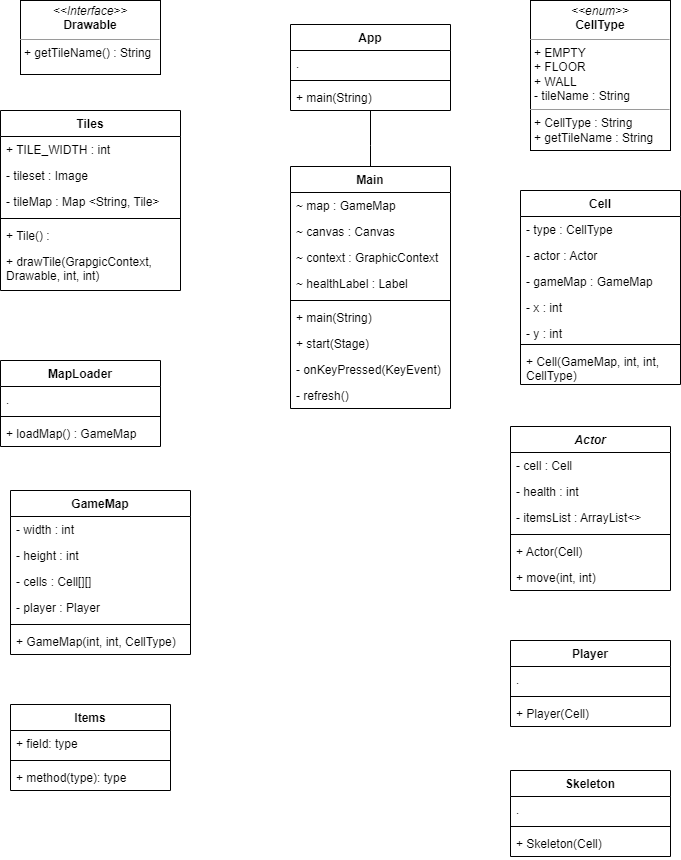

The diagram above was exported from draw.io. Its source (the exported page's mxGraphModel, read from the mxfile embedded in the PNG):
<mxGraphModel dx="868" dy="450" grid="1" gridSize="10" guides="1" tooltips="1" connect="1" arrows="1" fold="1" page="1" pageScale="1" pageWidth="827" pageHeight="1169" math="0" shadow="0">
  <root>
    <mxCell id="0" />
    <mxCell id="1" parent="0" />
    <mxCell id="2D_dikDYRGhR7r39dp1k-1" value="App" style="swimlane;fontStyle=1;align=center;verticalAlign=top;childLayout=stackLayout;horizontal=1;startSize=26;horizontalStack=0;resizeParent=1;resizeParentMax=0;resizeLast=0;collapsible=1;marginBottom=0;" vertex="1" parent="1">
      <mxGeometry x="340" y="74" width="160" height="86" as="geometry" />
    </mxCell>
    <mxCell id="2D_dikDYRGhR7r39dp1k-2" value="." style="text;strokeColor=none;fillColor=none;align=left;verticalAlign=top;spacingLeft=4;spacingRight=4;overflow=hidden;rotatable=0;points=[[0,0.5],[1,0.5]];portConstraint=eastwest;" vertex="1" parent="2D_dikDYRGhR7r39dp1k-1">
      <mxGeometry y="26" width="160" height="26" as="geometry" />
    </mxCell>
    <mxCell id="2D_dikDYRGhR7r39dp1k-3" value="" style="line;strokeWidth=1;fillColor=none;align=left;verticalAlign=middle;spacingTop=-1;spacingLeft=3;spacingRight=3;rotatable=0;labelPosition=right;points=[];portConstraint=eastwest;" vertex="1" parent="2D_dikDYRGhR7r39dp1k-1">
      <mxGeometry y="52" width="160" height="8" as="geometry" />
    </mxCell>
    <mxCell id="2D_dikDYRGhR7r39dp1k-4" value="+ main(String)" style="text;strokeColor=none;fillColor=none;align=left;verticalAlign=top;spacingLeft=4;spacingRight=4;overflow=hidden;rotatable=0;points=[[0,0.5],[1,0.5]];portConstraint=eastwest;" vertex="1" parent="2D_dikDYRGhR7r39dp1k-1">
      <mxGeometry y="60" width="160" height="26" as="geometry" />
    </mxCell>
    <mxCell id="2D_dikDYRGhR7r39dp1k-5" value="Main" style="swimlane;fontStyle=1;align=center;verticalAlign=top;childLayout=stackLayout;horizontal=1;startSize=26;horizontalStack=0;resizeParent=1;resizeParentMax=0;resizeLast=0;collapsible=1;marginBottom=0;" vertex="1" parent="1">
      <mxGeometry x="340" y="216" width="160" height="242" as="geometry" />
    </mxCell>
    <mxCell id="2D_dikDYRGhR7r39dp1k-6" value="~ map : GameMap" style="text;strokeColor=none;fillColor=none;align=left;verticalAlign=top;spacingLeft=4;spacingRight=4;overflow=hidden;rotatable=0;points=[[0,0.5],[1,0.5]];portConstraint=eastwest;" vertex="1" parent="2D_dikDYRGhR7r39dp1k-5">
      <mxGeometry y="26" width="160" height="26" as="geometry" />
    </mxCell>
    <mxCell id="2D_dikDYRGhR7r39dp1k-9" value="~ canvas : Canvas" style="text;strokeColor=none;fillColor=none;align=left;verticalAlign=top;spacingLeft=4;spacingRight=4;overflow=hidden;rotatable=0;points=[[0,0.5],[1,0.5]];portConstraint=eastwest;" vertex="1" parent="2D_dikDYRGhR7r39dp1k-5">
      <mxGeometry y="52" width="160" height="26" as="geometry" />
    </mxCell>
    <mxCell id="2D_dikDYRGhR7r39dp1k-10" value="~ context : GraphicContext" style="text;strokeColor=none;fillColor=none;align=left;verticalAlign=top;spacingLeft=4;spacingRight=4;overflow=hidden;rotatable=0;points=[[0,0.5],[1,0.5]];portConstraint=eastwest;" vertex="1" parent="2D_dikDYRGhR7r39dp1k-5">
      <mxGeometry y="78" width="160" height="26" as="geometry" />
    </mxCell>
    <mxCell id="2D_dikDYRGhR7r39dp1k-12" value="~ healthLabel : Label" style="text;strokeColor=none;fillColor=none;align=left;verticalAlign=top;spacingLeft=4;spacingRight=4;overflow=hidden;rotatable=0;points=[[0,0.5],[1,0.5]];portConstraint=eastwest;" vertex="1" parent="2D_dikDYRGhR7r39dp1k-5">
      <mxGeometry y="104" width="160" height="26" as="geometry" />
    </mxCell>
    <mxCell id="2D_dikDYRGhR7r39dp1k-7" value="" style="line;strokeWidth=1;fillColor=none;align=left;verticalAlign=middle;spacingTop=-1;spacingLeft=3;spacingRight=3;rotatable=0;labelPosition=right;points=[];portConstraint=eastwest;" vertex="1" parent="2D_dikDYRGhR7r39dp1k-5">
      <mxGeometry y="130" width="160" height="8" as="geometry" />
    </mxCell>
    <mxCell id="2D_dikDYRGhR7r39dp1k-8" value="+ main(String)" style="text;strokeColor=none;fillColor=none;align=left;verticalAlign=top;spacingLeft=4;spacingRight=4;overflow=hidden;rotatable=0;points=[[0,0.5],[1,0.5]];portConstraint=eastwest;" vertex="1" parent="2D_dikDYRGhR7r39dp1k-5">
      <mxGeometry y="138" width="160" height="26" as="geometry" />
    </mxCell>
    <mxCell id="2D_dikDYRGhR7r39dp1k-13" value="+ start(Stage)" style="text;strokeColor=none;fillColor=none;align=left;verticalAlign=top;spacingLeft=4;spacingRight=4;overflow=hidden;rotatable=0;points=[[0,0.5],[1,0.5]];portConstraint=eastwest;" vertex="1" parent="2D_dikDYRGhR7r39dp1k-5">
      <mxGeometry y="164" width="160" height="26" as="geometry" />
    </mxCell>
    <mxCell id="2D_dikDYRGhR7r39dp1k-14" value="- onKeyPressed(KeyEvent)" style="text;strokeColor=none;fillColor=none;align=left;verticalAlign=top;spacingLeft=4;spacingRight=4;overflow=hidden;rotatable=0;points=[[0,0.5],[1,0.5]];portConstraint=eastwest;" vertex="1" parent="2D_dikDYRGhR7r39dp1k-5">
      <mxGeometry y="190" width="160" height="26" as="geometry" />
    </mxCell>
    <mxCell id="2D_dikDYRGhR7r39dp1k-15" value="- refresh()" style="text;strokeColor=none;fillColor=none;align=left;verticalAlign=top;spacingLeft=4;spacingRight=4;overflow=hidden;rotatable=0;points=[[0,0.5],[1,0.5]];portConstraint=eastwest;" vertex="1" parent="2D_dikDYRGhR7r39dp1k-5">
      <mxGeometry y="216" width="160" height="26" as="geometry" />
    </mxCell>
    <mxCell id="2D_dikDYRGhR7r39dp1k-16" value="Tiles" style="swimlane;fontStyle=1;align=center;verticalAlign=top;childLayout=stackLayout;horizontal=1;startSize=26;horizontalStack=0;resizeParent=1;resizeParentMax=0;resizeLast=0;collapsible=1;marginBottom=0;" vertex="1" parent="1">
      <mxGeometry x="50" y="160" width="180" height="180" as="geometry" />
    </mxCell>
    <mxCell id="2D_dikDYRGhR7r39dp1k-17" value="+ TILE_WIDTH : int" style="text;strokeColor=none;fillColor=none;align=left;verticalAlign=top;spacingLeft=4;spacingRight=4;overflow=hidden;rotatable=0;points=[[0,0.5],[1,0.5]];portConstraint=eastwest;" vertex="1" parent="2D_dikDYRGhR7r39dp1k-16">
      <mxGeometry y="26" width="180" height="26" as="geometry" />
    </mxCell>
    <mxCell id="2D_dikDYRGhR7r39dp1k-20" value="- tileset : Image" style="text;strokeColor=none;fillColor=none;align=left;verticalAlign=top;spacingLeft=4;spacingRight=4;overflow=hidden;rotatable=0;points=[[0,0.5],[1,0.5]];portConstraint=eastwest;" vertex="1" parent="2D_dikDYRGhR7r39dp1k-16">
      <mxGeometry y="52" width="180" height="26" as="geometry" />
    </mxCell>
    <mxCell id="2D_dikDYRGhR7r39dp1k-21" value="- tileMap : Map &lt;String, Tile&gt;" style="text;strokeColor=none;fillColor=none;align=left;verticalAlign=top;spacingLeft=4;spacingRight=4;overflow=hidden;rotatable=0;points=[[0,0.5],[1,0.5]];portConstraint=eastwest;" vertex="1" parent="2D_dikDYRGhR7r39dp1k-16">
      <mxGeometry y="78" width="180" height="26" as="geometry" />
    </mxCell>
    <mxCell id="2D_dikDYRGhR7r39dp1k-18" value="" style="line;strokeWidth=1;fillColor=none;align=left;verticalAlign=middle;spacingTop=-1;spacingLeft=3;spacingRight=3;rotatable=0;labelPosition=right;points=[];portConstraint=eastwest;" vertex="1" parent="2D_dikDYRGhR7r39dp1k-16">
      <mxGeometry y="104" width="180" height="8" as="geometry" />
    </mxCell>
    <mxCell id="2D_dikDYRGhR7r39dp1k-19" value="+ Tile() : " style="text;strokeColor=none;fillColor=none;align=left;verticalAlign=top;spacingLeft=4;spacingRight=4;overflow=hidden;rotatable=0;points=[[0,0.5],[1,0.5]];portConstraint=eastwest;" vertex="1" parent="2D_dikDYRGhR7r39dp1k-16">
      <mxGeometry y="112" width="180" height="26" as="geometry" />
    </mxCell>
    <mxCell id="2D_dikDYRGhR7r39dp1k-22" value="+ drawTile(GrapgicContext, &#10;Drawable, int, int)" style="text;strokeColor=none;fillColor=none;align=left;verticalAlign=top;spacingLeft=4;spacingRight=4;overflow=hidden;rotatable=0;points=[[0,0.5],[1,0.5]];portConstraint=eastwest;" vertex="1" parent="2D_dikDYRGhR7r39dp1k-16">
      <mxGeometry y="138" width="180" height="42" as="geometry" />
    </mxCell>
    <mxCell id="2D_dikDYRGhR7r39dp1k-23" value="MapLoader" style="swimlane;fontStyle=1;align=center;verticalAlign=top;childLayout=stackLayout;horizontal=1;startSize=26;horizontalStack=0;resizeParent=1;resizeParentMax=0;resizeLast=0;collapsible=1;marginBottom=0;" vertex="1" parent="1">
      <mxGeometry x="50" y="410" width="160" height="86" as="geometry" />
    </mxCell>
    <mxCell id="2D_dikDYRGhR7r39dp1k-24" value="." style="text;strokeColor=none;fillColor=none;align=left;verticalAlign=top;spacingLeft=4;spacingRight=4;overflow=hidden;rotatable=0;points=[[0,0.5],[1,0.5]];portConstraint=eastwest;" vertex="1" parent="2D_dikDYRGhR7r39dp1k-23">
      <mxGeometry y="26" width="160" height="26" as="geometry" />
    </mxCell>
    <mxCell id="2D_dikDYRGhR7r39dp1k-25" value="" style="line;strokeWidth=1;fillColor=none;align=left;verticalAlign=middle;spacingTop=-1;spacingLeft=3;spacingRight=3;rotatable=0;labelPosition=right;points=[];portConstraint=eastwest;" vertex="1" parent="2D_dikDYRGhR7r39dp1k-23">
      <mxGeometry y="52" width="160" height="8" as="geometry" />
    </mxCell>
    <mxCell id="2D_dikDYRGhR7r39dp1k-26" value="+ loadMap() : GameMap" style="text;strokeColor=none;fillColor=none;align=left;verticalAlign=top;spacingLeft=4;spacingRight=4;overflow=hidden;rotatable=0;points=[[0,0.5],[1,0.5]];portConstraint=eastwest;" vertex="1" parent="2D_dikDYRGhR7r39dp1k-23">
      <mxGeometry y="60" width="160" height="26" as="geometry" />
    </mxCell>
    <mxCell id="2D_dikDYRGhR7r39dp1k-27" value="GameMap" style="swimlane;fontStyle=1;align=center;verticalAlign=top;childLayout=stackLayout;horizontal=1;startSize=26;horizontalStack=0;resizeParent=1;resizeParentMax=0;resizeLast=0;collapsible=1;marginBottom=0;" vertex="1" parent="1">
      <mxGeometry x="60" y="540" width="180" height="164" as="geometry" />
    </mxCell>
    <mxCell id="2D_dikDYRGhR7r39dp1k-28" value="- width : int" style="text;strokeColor=none;fillColor=none;align=left;verticalAlign=top;spacingLeft=4;spacingRight=4;overflow=hidden;rotatable=0;points=[[0,0.5],[1,0.5]];portConstraint=eastwest;" vertex="1" parent="2D_dikDYRGhR7r39dp1k-27">
      <mxGeometry y="26" width="180" height="26" as="geometry" />
    </mxCell>
    <mxCell id="2D_dikDYRGhR7r39dp1k-31" value="- height : int" style="text;strokeColor=none;fillColor=none;align=left;verticalAlign=top;spacingLeft=4;spacingRight=4;overflow=hidden;rotatable=0;points=[[0,0.5],[1,0.5]];portConstraint=eastwest;" vertex="1" parent="2D_dikDYRGhR7r39dp1k-27">
      <mxGeometry y="52" width="180" height="26" as="geometry" />
    </mxCell>
    <mxCell id="2D_dikDYRGhR7r39dp1k-32" value="- cells : Cell[][]" style="text;strokeColor=none;fillColor=none;align=left;verticalAlign=top;spacingLeft=4;spacingRight=4;overflow=hidden;rotatable=0;points=[[0,0.5],[1,0.5]];portConstraint=eastwest;" vertex="1" parent="2D_dikDYRGhR7r39dp1k-27">
      <mxGeometry y="78" width="180" height="26" as="geometry" />
    </mxCell>
    <mxCell id="2D_dikDYRGhR7r39dp1k-33" value="- player : Player" style="text;strokeColor=none;fillColor=none;align=left;verticalAlign=top;spacingLeft=4;spacingRight=4;overflow=hidden;rotatable=0;points=[[0,0.5],[1,0.5]];portConstraint=eastwest;" vertex="1" parent="2D_dikDYRGhR7r39dp1k-27">
      <mxGeometry y="104" width="180" height="26" as="geometry" />
    </mxCell>
    <mxCell id="2D_dikDYRGhR7r39dp1k-29" value="" style="line;strokeWidth=1;fillColor=none;align=left;verticalAlign=middle;spacingTop=-1;spacingLeft=3;spacingRight=3;rotatable=0;labelPosition=right;points=[];portConstraint=eastwest;" vertex="1" parent="2D_dikDYRGhR7r39dp1k-27">
      <mxGeometry y="130" width="180" height="8" as="geometry" />
    </mxCell>
    <mxCell id="2D_dikDYRGhR7r39dp1k-30" value="+ GameMap(int, int, CellType)" style="text;strokeColor=none;fillColor=none;align=left;verticalAlign=top;spacingLeft=4;spacingRight=4;overflow=hidden;rotatable=0;points=[[0,0.5],[1,0.5]];portConstraint=eastwest;" vertex="1" parent="2D_dikDYRGhR7r39dp1k-27">
      <mxGeometry y="138" width="180" height="26" as="geometry" />
    </mxCell>
    <mxCell id="2D_dikDYRGhR7r39dp1k-42" value="&lt;p style=&quot;margin: 0px ; margin-top: 4px ; text-align: center&quot;&gt;&lt;i&gt;&amp;lt;&amp;lt;Interface&amp;gt;&amp;gt;&lt;/i&gt;&lt;br&gt;&lt;b&gt;Drawable&lt;/b&gt;&lt;/p&gt;&lt;hr size=&quot;1&quot;&gt;&lt;p style=&quot;margin: 0px ; margin-left: 4px&quot;&gt;+ getTileName() : String&lt;/p&gt;" style="verticalAlign=top;align=left;overflow=fill;fontSize=12;fontFamily=Helvetica;html=1;" vertex="1" parent="1">
      <mxGeometry x="70" y="50" width="140" height="74" as="geometry" />
    </mxCell>
    <mxCell id="2D_dikDYRGhR7r39dp1k-49" value="&lt;p style=&quot;margin: 0px ; margin-top: 4px ; text-align: center&quot;&gt;&lt;i&gt;&amp;lt;&amp;lt;enum&amp;gt;&amp;gt;&lt;/i&gt;&lt;br&gt;&lt;b&gt;CellType&lt;/b&gt;&lt;/p&gt;&lt;hr size=&quot;1&quot;&gt;&lt;p style=&quot;margin: 0px ; margin-left: 4px&quot;&gt;+ EMPTY&lt;/p&gt;&lt;p style=&quot;margin: 0px ; margin-left: 4px&quot;&gt;+ FLOOR&lt;/p&gt;&lt;p style=&quot;margin: 0px ; margin-left: 4px&quot;&gt;+ WALL&lt;/p&gt;&lt;p style=&quot;margin: 0px ; margin-left: 4px&quot;&gt;- tileName : String&lt;/p&gt;&lt;hr size=&quot;1&quot;&gt;&lt;p style=&quot;margin: 0px ; margin-left: 4px&quot;&gt;+ CellType : String&lt;/p&gt;&lt;p style=&quot;margin: 0px ; margin-left: 4px&quot;&gt;+ getTileName : String&lt;/p&gt;" style="verticalAlign=top;align=left;overflow=fill;fontSize=12;fontFamily=Helvetica;html=1;" vertex="1" parent="1">
      <mxGeometry x="580" y="50" width="140" height="150" as="geometry" />
    </mxCell>
    <mxCell id="2D_dikDYRGhR7r39dp1k-50" value="Cell" style="swimlane;fontStyle=1;align=center;verticalAlign=top;childLayout=stackLayout;horizontal=1;startSize=26;horizontalStack=0;resizeParent=1;resizeParentMax=0;resizeLast=0;collapsible=1;marginBottom=0;" vertex="1" parent="1">
      <mxGeometry x="570" y="240" width="160" height="194" as="geometry" />
    </mxCell>
    <mxCell id="2D_dikDYRGhR7r39dp1k-51" value="- type : CellType" style="text;strokeColor=none;fillColor=none;align=left;verticalAlign=top;spacingLeft=4;spacingRight=4;overflow=hidden;rotatable=0;points=[[0,0.5],[1,0.5]];portConstraint=eastwest;" vertex="1" parent="2D_dikDYRGhR7r39dp1k-50">
      <mxGeometry y="26" width="160" height="26" as="geometry" />
    </mxCell>
    <mxCell id="2D_dikDYRGhR7r39dp1k-54" value="- actor : Actor" style="text;strokeColor=none;fillColor=none;align=left;verticalAlign=top;spacingLeft=4;spacingRight=4;overflow=hidden;rotatable=0;points=[[0,0.5],[1,0.5]];portConstraint=eastwest;" vertex="1" parent="2D_dikDYRGhR7r39dp1k-50">
      <mxGeometry y="52" width="160" height="26" as="geometry" />
    </mxCell>
    <mxCell id="2D_dikDYRGhR7r39dp1k-55" value="- gameMap : GameMap" style="text;strokeColor=none;fillColor=none;align=left;verticalAlign=top;spacingLeft=4;spacingRight=4;overflow=hidden;rotatable=0;points=[[0,0.5],[1,0.5]];portConstraint=eastwest;" vertex="1" parent="2D_dikDYRGhR7r39dp1k-50">
      <mxGeometry y="78" width="160" height="26" as="geometry" />
    </mxCell>
    <mxCell id="2D_dikDYRGhR7r39dp1k-56" value="- x : int" style="text;strokeColor=none;fillColor=none;align=left;verticalAlign=top;spacingLeft=4;spacingRight=4;overflow=hidden;rotatable=0;points=[[0,0.5],[1,0.5]];portConstraint=eastwest;" vertex="1" parent="2D_dikDYRGhR7r39dp1k-50">
      <mxGeometry y="104" width="160" height="26" as="geometry" />
    </mxCell>
    <mxCell id="2D_dikDYRGhR7r39dp1k-57" value="- y : int" style="text;strokeColor=none;fillColor=none;align=left;verticalAlign=top;spacingLeft=4;spacingRight=4;overflow=hidden;rotatable=0;points=[[0,0.5],[1,0.5]];portConstraint=eastwest;" vertex="1" parent="2D_dikDYRGhR7r39dp1k-50">
      <mxGeometry y="130" width="160" height="20" as="geometry" />
    </mxCell>
    <mxCell id="2D_dikDYRGhR7r39dp1k-52" value="" style="line;strokeWidth=1;fillColor=none;align=left;verticalAlign=middle;spacingTop=-1;spacingLeft=3;spacingRight=3;rotatable=0;labelPosition=right;points=[];portConstraint=eastwest;" vertex="1" parent="2D_dikDYRGhR7r39dp1k-50">
      <mxGeometry y="150" width="160" height="8" as="geometry" />
    </mxCell>
    <mxCell id="2D_dikDYRGhR7r39dp1k-53" value="+ Cell(GameMap, int, int,&#10;CellType)" style="text;strokeColor=none;fillColor=none;align=left;verticalAlign=top;spacingLeft=4;spacingRight=4;overflow=hidden;rotatable=0;points=[[0,0.5],[1,0.5]];portConstraint=eastwest;" vertex="1" parent="2D_dikDYRGhR7r39dp1k-50">
      <mxGeometry y="158" width="160" height="36" as="geometry" />
    </mxCell>
    <mxCell id="2D_dikDYRGhR7r39dp1k-58" value="Actor" style="swimlane;fontStyle=3;align=center;verticalAlign=top;childLayout=stackLayout;horizontal=1;startSize=26;horizontalStack=0;resizeParent=1;resizeParentMax=0;resizeLast=0;collapsible=1;marginBottom=0;" vertex="1" parent="1">
      <mxGeometry x="560" y="476" width="160" height="164" as="geometry" />
    </mxCell>
    <mxCell id="2D_dikDYRGhR7r39dp1k-59" value="- cell : Cell" style="text;strokeColor=none;fillColor=none;align=left;verticalAlign=top;spacingLeft=4;spacingRight=4;overflow=hidden;rotatable=0;points=[[0,0.5],[1,0.5]];portConstraint=eastwest;" vertex="1" parent="2D_dikDYRGhR7r39dp1k-58">
      <mxGeometry y="26" width="160" height="26" as="geometry" />
    </mxCell>
    <mxCell id="2D_dikDYRGhR7r39dp1k-62" value="- health : int" style="text;strokeColor=none;fillColor=none;align=left;verticalAlign=top;spacingLeft=4;spacingRight=4;overflow=hidden;rotatable=0;points=[[0,0.5],[1,0.5]];portConstraint=eastwest;" vertex="1" parent="2D_dikDYRGhR7r39dp1k-58">
      <mxGeometry y="52" width="160" height="26" as="geometry" />
    </mxCell>
    <mxCell id="2D_dikDYRGhR7r39dp1k-81" value="- itemsList : ArrayList&lt;&gt;" style="text;strokeColor=none;fillColor=none;align=left;verticalAlign=top;spacingLeft=4;spacingRight=4;overflow=hidden;rotatable=0;points=[[0,0.5],[1,0.5]];portConstraint=eastwest;" vertex="1" parent="2D_dikDYRGhR7r39dp1k-58">
      <mxGeometry y="78" width="160" height="26" as="geometry" />
    </mxCell>
    <mxCell id="2D_dikDYRGhR7r39dp1k-60" value="" style="line;strokeWidth=1;fillColor=none;align=left;verticalAlign=middle;spacingTop=-1;spacingLeft=3;spacingRight=3;rotatable=0;labelPosition=right;points=[];portConstraint=eastwest;" vertex="1" parent="2D_dikDYRGhR7r39dp1k-58">
      <mxGeometry y="104" width="160" height="8" as="geometry" />
    </mxCell>
    <mxCell id="2D_dikDYRGhR7r39dp1k-61" value="+ Actor(Cell)" style="text;strokeColor=none;fillColor=none;align=left;verticalAlign=top;spacingLeft=4;spacingRight=4;overflow=hidden;rotatable=0;points=[[0,0.5],[1,0.5]];portConstraint=eastwest;" vertex="1" parent="2D_dikDYRGhR7r39dp1k-58">
      <mxGeometry y="112" width="160" height="26" as="geometry" />
    </mxCell>
    <mxCell id="2D_dikDYRGhR7r39dp1k-63" value="+ move(int, int)" style="text;strokeColor=none;fillColor=none;align=left;verticalAlign=top;spacingLeft=4;spacingRight=4;overflow=hidden;rotatable=0;points=[[0,0.5],[1,0.5]];portConstraint=eastwest;" vertex="1" parent="2D_dikDYRGhR7r39dp1k-58">
      <mxGeometry y="138" width="160" height="26" as="geometry" />
    </mxCell>
    <mxCell id="2D_dikDYRGhR7r39dp1k-64" value="Player" style="swimlane;fontStyle=1;align=center;verticalAlign=top;childLayout=stackLayout;horizontal=1;startSize=26;horizontalStack=0;resizeParent=1;resizeParentMax=0;resizeLast=0;collapsible=1;marginBottom=0;" vertex="1" parent="1">
      <mxGeometry x="560" y="690" width="160" height="86" as="geometry" />
    </mxCell>
    <mxCell id="2D_dikDYRGhR7r39dp1k-65" value="." style="text;strokeColor=none;fillColor=none;align=left;verticalAlign=top;spacingLeft=4;spacingRight=4;overflow=hidden;rotatable=0;points=[[0,0.5],[1,0.5]];portConstraint=eastwest;" vertex="1" parent="2D_dikDYRGhR7r39dp1k-64">
      <mxGeometry y="26" width="160" height="26" as="geometry" />
    </mxCell>
    <mxCell id="2D_dikDYRGhR7r39dp1k-66" value="" style="line;strokeWidth=1;fillColor=none;align=left;verticalAlign=middle;spacingTop=-1;spacingLeft=3;spacingRight=3;rotatable=0;labelPosition=right;points=[];portConstraint=eastwest;" vertex="1" parent="2D_dikDYRGhR7r39dp1k-64">
      <mxGeometry y="52" width="160" height="8" as="geometry" />
    </mxCell>
    <mxCell id="2D_dikDYRGhR7r39dp1k-67" value="+ Player(Cell)" style="text;strokeColor=none;fillColor=none;align=left;verticalAlign=top;spacingLeft=4;spacingRight=4;overflow=hidden;rotatable=0;points=[[0,0.5],[1,0.5]];portConstraint=eastwest;" vertex="1" parent="2D_dikDYRGhR7r39dp1k-64">
      <mxGeometry y="60" width="160" height="26" as="geometry" />
    </mxCell>
    <mxCell id="2D_dikDYRGhR7r39dp1k-69" value="Skeleton" style="swimlane;fontStyle=1;align=center;verticalAlign=top;childLayout=stackLayout;horizontal=1;startSize=26;horizontalStack=0;resizeParent=1;resizeParentMax=0;resizeLast=0;collapsible=1;marginBottom=0;" vertex="1" parent="1">
      <mxGeometry x="560" y="820" width="160" height="86" as="geometry" />
    </mxCell>
    <mxCell id="2D_dikDYRGhR7r39dp1k-70" value="." style="text;strokeColor=none;fillColor=none;align=left;verticalAlign=top;spacingLeft=4;spacingRight=4;overflow=hidden;rotatable=0;points=[[0,0.5],[1,0.5]];portConstraint=eastwest;" vertex="1" parent="2D_dikDYRGhR7r39dp1k-69">
      <mxGeometry y="26" width="160" height="26" as="geometry" />
    </mxCell>
    <mxCell id="2D_dikDYRGhR7r39dp1k-71" value="" style="line;strokeWidth=1;fillColor=none;align=left;verticalAlign=middle;spacingTop=-1;spacingLeft=3;spacingRight=3;rotatable=0;labelPosition=right;points=[];portConstraint=eastwest;" vertex="1" parent="2D_dikDYRGhR7r39dp1k-69">
      <mxGeometry y="52" width="160" height="8" as="geometry" />
    </mxCell>
    <mxCell id="2D_dikDYRGhR7r39dp1k-72" value="+ Skeleton(Cell)" style="text;strokeColor=none;fillColor=none;align=left;verticalAlign=top;spacingLeft=4;spacingRight=4;overflow=hidden;rotatable=0;points=[[0,0.5],[1,0.5]];portConstraint=eastwest;" vertex="1" parent="2D_dikDYRGhR7r39dp1k-69">
      <mxGeometry y="60" width="160" height="26" as="geometry" />
    </mxCell>
    <mxCell id="2D_dikDYRGhR7r39dp1k-74" value="" style="endArrow=none;html=1;edgeStyle=orthogonalEdgeStyle;rounded=0;entryX=0.5;entryY=1;entryDx=0;entryDy=0;exitX=0.5;exitY=0;exitDx=0;exitDy=0;" edge="1" parent="1" source="2D_dikDYRGhR7r39dp1k-5" target="2D_dikDYRGhR7r39dp1k-1">
      <mxGeometry relative="1" as="geometry">
        <mxPoint x="350" y="230" as="sourcePoint" />
        <mxPoint x="510" y="230" as="targetPoint" />
        <Array as="points">
          <mxPoint x="420" y="195" />
          <mxPoint x="420" y="195" />
        </Array>
      </mxGeometry>
    </mxCell>
    <mxCell id="2D_dikDYRGhR7r39dp1k-77" value="Items" style="swimlane;fontStyle=1;align=center;verticalAlign=top;childLayout=stackLayout;horizontal=1;startSize=26;horizontalStack=0;resizeParent=1;resizeParentMax=0;resizeLast=0;collapsible=1;marginBottom=0;" vertex="1" parent="1">
      <mxGeometry x="60" y="754" width="160" height="86" as="geometry" />
    </mxCell>
    <mxCell id="2D_dikDYRGhR7r39dp1k-78" value="+ field: type" style="text;strokeColor=none;fillColor=none;align=left;verticalAlign=top;spacingLeft=4;spacingRight=4;overflow=hidden;rotatable=0;points=[[0,0.5],[1,0.5]];portConstraint=eastwest;" vertex="1" parent="2D_dikDYRGhR7r39dp1k-77">
      <mxGeometry y="26" width="160" height="26" as="geometry" />
    </mxCell>
    <mxCell id="2D_dikDYRGhR7r39dp1k-79" value="" style="line;strokeWidth=1;fillColor=none;align=left;verticalAlign=middle;spacingTop=-1;spacingLeft=3;spacingRight=3;rotatable=0;labelPosition=right;points=[];portConstraint=eastwest;" vertex="1" parent="2D_dikDYRGhR7r39dp1k-77">
      <mxGeometry y="52" width="160" height="8" as="geometry" />
    </mxCell>
    <mxCell id="2D_dikDYRGhR7r39dp1k-80" value="+ method(type): type" style="text;strokeColor=none;fillColor=none;align=left;verticalAlign=top;spacingLeft=4;spacingRight=4;overflow=hidden;rotatable=0;points=[[0,0.5],[1,0.5]];portConstraint=eastwest;" vertex="1" parent="2D_dikDYRGhR7r39dp1k-77">
      <mxGeometry y="60" width="160" height="26" as="geometry" />
    </mxCell>
  </root>
</mxGraphModel>